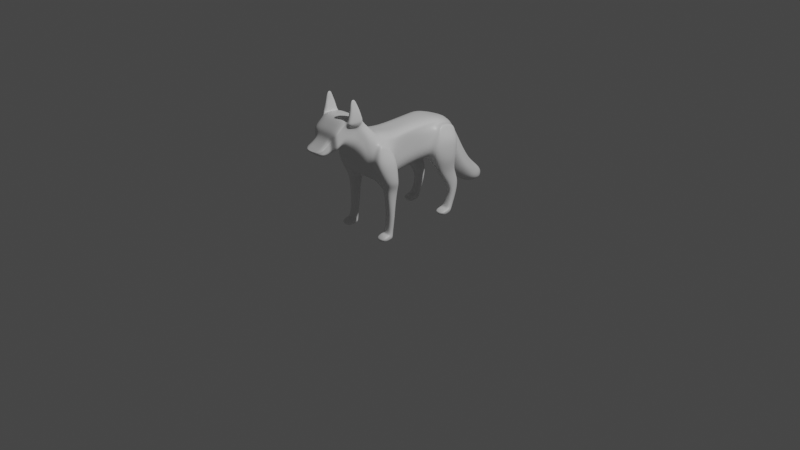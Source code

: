 # Source: nf1.blend  (saved by Blender 2.83.18; exported with 4.5.12 LTS)
import bpy
from mathutils import Matrix  # noqa: F401  (used for matrix-valued properties, if any)

bpy.ops.wm.read_factory_settings(use_empty=True)
scene = bpy.context.scene
scene.name = 'Scene'

# ---- collections
col_collection = bpy.data.collections.new('Collection'); scene.collection.children.link(col_collection)

# ---- materials (node trees are filled in below, after node groups)
mat_material = bpy.data.materials.new('Material')
mat_material.alpha_threshold = 0.0
mat_material.use_transparent_shadow = False
mat_material.line_color = (0.0, 0.0, 0.0, 1.0)

# ---- material node trees
mat_material.use_nodes = True; mat_material.node_tree.nodes.clear()
_N = mat_material.node_tree.nodes; _L = mat_material.node_tree.links
n0 = _N.new('ShaderNodeOutputMaterial'); n0.name = 'Material Output'; n0.location = (300, 300)
n1 = _N.new('ShaderNodeBsdfPrincipled'); n1.name = 'Principled BSDF'; n1.location = (10, 300)
n1.distribution = 'GGX'
n1.subsurface_method = 'BURLEY'
n1.inputs[2].default_value = 0.4
n1.inputs[3].default_value = 1.45
n1.inputs[27].default_value = (0.0, 0.0, 0.0, 1.0)
n1.inputs[28].default_value = 1.0
_L.new(n1.outputs[0], n0.inputs[0])
n0.is_active_output = True

# ---- world
world_world = bpy.data.worlds.new('World'); scene.world = world_world
world_world.use_nodes = True; world_world.node_tree.nodes.clear()
_N = world_world.node_tree.nodes; _L = world_world.node_tree.links
n0 = _N.new('ShaderNodeOutputWorld'); n0.name = 'World Output'; n0.location = (300, 300)
n1 = _N.new('ShaderNodeBackground'); n1.name = 'Background'; n1.location = (10, 300)
n1.inputs[0].default_value = (0.05088, 0.05088, 0.05088, 1.0)
_L.new(n1.outputs[0], n0.inputs[0])
n0.is_active_output = True
world_world.color = (0.05088, 0.05088, 0.05088)
world_world.use_sun_shadow = False
world_world.sun_shadow_jitter_overblur = 0.0

# ---- cameras
cam_camera = bpy.data.cameras.new('Camera')
cam_camera.clip_end = 100.0
cam_camera.ortho_scale = 7.314

# ---- lights
light_light = bpy.data.lights.new('Light', 'POINT')
light_light.transmission_factor = 0.0
light_light.energy = 1000.0
light_light.shadow_soft_size = 0.1
light_light.shadow_maximum_resolution = 0.006
light_light.use_absolute_resolution = True

# ---- meshes
me_cube = bpy.data.meshes.new('Cube')
me_cube.from_pydata([(0.4503, -0.7442, 0.9215), (0.4204, -0.7346, -1.026), (0.4192, -1.21, 1.006), (0.0, -0.7346, -1.026), (0.0, -1.21, 1.006), (0.0, -1.115, -0.9885), (0.0, -0.7442, 0.9215), (0.3668, 0.05267, 0.9812), (0.3369, 0.02398, -0.9659), (0.0, 0.02398, -0.9659), (0.0, 0.05267, 0.9812), (0.421, 0.9848, 0.9822), (0.0, 0.9276, -0.6487), (0.0, 0.8894, 1.021), (0.513, 1.633, 0.9613), (0.0, 1.633, 0.9613), (0.08685, 2.417, 0.6824), (0.4409, 2.284, -0.7746), (0.0, 2.284, -0.7746), (0.0, 2.417, 0.6824), (0.519, -1.744, 1.136), (0.0, -1.744, 1.136), (0.0, -1.991, -0.8291), (0.5572, -2.152, 1.523), (0.4833, -2.38, -0.4908), (0.0, -2.152, 1.523), (0.0, -2.38, -0.4908), (0.5386, -2.374, 1.751), (0.3819, -2.812, 0.2544), (0.0, -2.374, 1.751), (0.0, -2.812, 0.2544), (0.5368, -2.587, 2.059), (0.2979, -3.075, 0.581), (0.0, -2.587, 2.059), (0.0, -3.075, 0.581), (0.5144, -3.342, 2.146), (0.2227, -3.513, 0.85), (0.0, -3.342, 2.146), (0.0, -3.513, 0.85), (0.4712, -3.704, 1.853), (0.2664, -3.668, 0.8091), (0.0, -3.704, 1.853), (0.0, -3.668, 0.8091), (0.4712, -3.914, 1.651), (0.2899, -3.82, 0.7797), (0.0, -3.914, 1.651), (0.0, -3.82, 0.7797), (0.2961, -3.997, 1.455), (0.25, -3.937, 0.7557), (0.0, -3.997, 1.455), (0.0, -3.937, 0.7557), (0.2961, -4.134, 1.301), (0.2289, -4.087, 0.7017), (0.0, -4.134, 1.301), (0.0, -4.087, 0.7017), (0.2961, -4.305, 1.175), (0.1874, -4.264, 0.7088), (0.0, -4.305, 1.175), (0.0, -4.264, 0.7088), (0.2961, -4.434, 1.097), (0.1552, -4.421, 0.7966), (0.0, -4.434, 1.097), (0.0, -4.421, 0.7966), (0.2066, -4.598, 1.004), (0.2905, -4.591, 0.9555), (0.0, -4.598, 1.004), (0.0, -4.591, 0.9555), (0.1098, 2.595, 0.5109), (0.1307, 2.396, -0.602), (0.0, 2.396, -0.602), (0.0, 2.595, 0.5109), (0.1098, 2.889, 0.2054), (0.1307, 2.412, -1.013), (0.0, 2.412, -1.013), (0.0, 2.889, 0.2054), (0.1098, 3.212, -0.3603), (0.1307, 2.668, -1.416), (0.0, 2.668, -1.416), (0.0, 3.212, -0.3603), (0.1098, 3.534, -0.9654), (0.1307, 2.961, -1.983), (0.0, 2.961, -1.983), (0.0, 3.534, -0.9654), (0.1098, 3.904, -1.556), (0.1307, 3.303, -2.363), (0.0, 3.303, -2.363), (0.0, 3.904, -1.556), (0.1098, 4.336, -1.98), (0.1307, 3.782, -2.739), (0.0, 3.782, -2.739), (0.0, 4.336, -1.98), (0.1098, 4.726, -2.331), (0.1307, 4.268, -2.927), (0.0, 4.268, -2.927), (0.0, 4.726, -2.331), (0.08627, 4.835, -2.743), (0.1029, 4.73, -2.845), (0.0, 4.73, -2.845), (0.0, 4.835, -2.743), (0.7296, -0.7418, 0.4347), (0.7296, -0.7394, -0.05209), (0.7296, -0.737, -0.5389), (0.9524, -1.22, 0.02295), (0.8549, -2.352, 1.067), (0.8402, -2.467, 0.688), (0.803, -2.505, 0.242), (0.6461, 0.0455, 0.4945), (0.6461, 0.03833, 0.007677), (0.6461, 0.03116, -0.4791), (0.3953, 2.312, -0.5543), (0.8549, -2.216, -0.3186), (0.7657, -2.483, 1.377), (0.7657, -2.593, 1.003), (0.7657, -2.702, 0.6286), (0.6461, -3.258, 1.778), (0.6461, -3.427, 1.498), (0.6461, -3.47, 1.174), (0.6461, -2.796, 1.662), (0.6461, -2.823, 1.32), (0.6461, -2.949, 0.9504), (0.6461, -3.695, 1.592), (0.6461, -3.686, 1.331), (0.6461, -3.677, 1.07), (0.6461, -3.89, 1.433), (0.6461, -3.867, 1.216), (0.6461, -3.844, 0.9976), (0.4239, -3.982, 1.28), (0.4239, -3.967, 1.105), (0.4239, -3.952, 0.9304), (0.4239, -4.122, 1.151), (0.4239, -4.111, 1.001), (0.4239, -4.099, 0.8515), (0.4239, -4.295, 1.059), (0.4239, -4.284, 0.9421), (0.4239, -4.274, 0.8254), (0.4239, -4.431, 1.022), (0.4239, -4.428, 0.9469), (0.4239, -4.424, 0.8718), (0.3214, -4.597, 0.9916), (0.3286, -4.595, 0.9796), (0.3092, -4.593, 0.9675), (0.0, -4.597, 0.9916), (0.0, -4.595, 0.9796), (0.0, -4.593, 0.9675), (0.3858, 2.545, 0.2326), (0.3858, 2.495, -0.04555), (0.3858, 2.44, -0.4676), (0.3858, 2.77, -0.09914), (0.4601, 2.65, -0.4036), (0.3858, 2.531, -0.7081), (0.3858, 3.391, -1.22), (0.4842, 3.247, -1.474), (0.3858, 3.104, -1.728), (0.3858, 3.076, -0.6241), (0.4601, 2.94, -0.888), (0.3858, 2.804, -1.152), (0.3858, 3.754, -1.758), (0.4842, 3.603, -1.959), (0.3858, 3.453, -2.161), (0.3858, 4.197, -2.17), (0.422, 4.059, -2.36), (0.3858, 3.921, -2.549), (0.3858, 4.612, -2.48), (0.422, 4.497, -2.629), (0.3858, 4.383, -2.778), (0.1326, 4.808, -2.768), (0.1434, 4.782, -2.794), (0.1384, 4.756, -2.819), (0.0, 4.808, -2.768), (0.0, 4.782, -2.794), (0.0, 4.756, -2.819), (0.7296, -0.743, 0.6781), (0.73, -2.267, 1.319), (0.6461, 0.04909, 0.7379), (0.8211, 2.18, 0.5863), (0.6461, -2.429, 1.564), (0.6461, -3.38, 1.951), (0.6461, -2.644, 1.869), (0.6461, -3.7, 1.722), (0.6461, -3.902, 1.542), (0.4239, -3.989, 1.367), (0.4239, -4.128, 1.226), (0.4239, -4.3, 1.117), (0.4239, -4.433, 1.06), (0.2661, -4.597, 0.9976), (0.0, -4.597, 0.9976), (0.3858, 2.57, 0.3717), (0.3858, 2.829, 0.05311), (0.3858, 3.462, -1.093), (0.3858, 3.144, -0.4922), (0.3858, 3.829, -1.657), (0.3255, 4.266, -2.075), (0.3255, 4.669, -2.406), (0.113, 4.822, -2.755), (0.0, 4.822, -2.755), (0.6732, -1.115, -0.9885), (0.9144, 0.8798, -0.2313), (0.6857, 0.9276, -0.6487), (0.7089, 2.317, -0.4104), (0.8564, -1.536, 0.7409), (0.7714, 1.411, 0.6976), (0.9155, 1.052, 0.1766), (0.7714, 1.633, 0.7335), (0.8868, -1.172, -0.4876), (0.8867, -1.928, 0.8812), (0.631, -1.991, -0.8291), (0.9615, -1.383, 0.4761), (0.7351, 2.317, 0.3086), (0.0, -2.964, 2.103), (0.898, 1.262, 0.5558), (0.0, -3.294, 0.7155), (0.2951, -3.294, 0.7155), (0.7042, 2.35, -0.04611), (0.9536, -2.093, 0.7215), (0.9623, -2.317, 0.1919), (1.316, -1.172, -0.4876), (1.316, -1.115, -0.9885), (1.232, 0.8798, -0.2313), (1.232, 0.9276, -0.6487), (1.363, 1.633, -0.2432), (1.363, 1.633, -0.8615), (1.232, 2.317, -0.4104), (1.232, 2.284, -0.7746), (1.316, -2.216, -0.3186), (1.316, -1.991, -0.8291), (1.075, -1.604, 0.6583), (1.144, -1.451, 0.4761), (1.275, -1.22, 0.02295), (0.9913, 1.411, 0.6976), (1.06, 1.262, 0.5558), (1.191, 1.052, 0.1766), (0.9913, 1.633, 0.7335), (1.06, 1.633, 0.5726), (1.321, 1.633, 0.2029), (0.9913, 2.18, 0.5863), (1.06, 2.317, 0.3086), (1.191, 2.35, -0.04611), (1.075, -1.928, 0.7985), (1.144, -2.093, 0.7215), (1.275, -2.317, 0.1919), (0.5553, -2.964, 2.103), (0.6461, -3.209, 1.062), (0.6461, -3.125, 1.409), (0.6461, -3.027, 1.72), (0.6843, -0.7436, 0.7998), (0.7626, -1.373, 0.8733), (0.6564, -2.209, 1.421), (0.6008, 0.05088, 0.8596), (0.7068, 1.233, 0.8789), (0.726, 1.633, 0.8474), (0.5168, 2.298, 0.6344), (0.724, -1.836, 1.009), (0.5674, -2.401, 1.658), (0.6461, -3.361, 2.049), (0.6461, -2.615, 1.964), (0.6461, -3.702, 1.788), (0.6461, -3.908, 1.597), (0.3502, -3.993, 1.411), (0.3502, -4.131, 1.264), (0.3502, -4.302, 1.146), (0.3502, -4.434, 1.078), (0.2608, -4.598, 1.001), (0.0, -4.598, 1.001), (0.3858, 2.583, 0.4413), (0.2532, 2.859, 0.1292), (0.2667, 3.498, -1.029), (0.2326, 3.178, -0.4263), (0.2873, 3.866, -1.606), (0.2784, 4.301, -2.028), (0.2784, 4.697, -2.368), (0.09795, 4.828, -2.749), (0.0, 4.828, -2.749), (0.6461, -2.988, 2.006), (0.8264, -3.38, 1.951), (0.7611, -3.258, 1.841), (0.8264, -2.644, 1.869), (0.7611, -2.796, 1.725), (0.7611, -3.027, 1.783), (0.8382, -3.361, 2.049), (0.8382, -2.615, 1.964), (0.8264, -3.012, 1.91), (0.8382, -2.988, 2.006), (0.6463, -2.707, 2.241), (0.8167, -2.707, 2.241), (0.6463, -3.002, 2.284), (0.6233, -3.281, 2.31), (0.8167, -3.002, 2.284), (0.8167, -3.281, 2.31), (0.6769, -2.78, 2.447), (0.7813, -2.78, 2.447), (0.6769, -3.015, 2.49), (0.6538, -3.222, 2.499), (0.7813, -3.015, 2.49), (0.7813, -3.222, 2.499), (0.6809, -2.891, 2.687), (0.7439, -2.891, 2.687), (0.6578, -3.054, 2.702), (0.6578, -3.189, 2.694), (0.7439, -3.054, 2.702), (0.7439, -3.189, 2.694), (0.6978, -2.96, 2.831), (0.7105, -2.96, 2.831), (0.6747, -3.051, 2.885), (0.6747, -3.125, 2.833), (0.7105, -3.051, 2.885), (0.7105, -3.125, 2.833), (0.9175, -1.149, -1.246), (0.9175, -1.768, -1.192), (1.21, -1.149, -1.246), (1.21, -1.768, -1.192), (0.9175, -1.288, -1.957), (0.9175, -1.687, -1.913), (1.21, -1.288, -1.957), (1.21, -1.687, -1.913), (0.9175, -1.35, -2.512), (0.9175, -1.653, -2.458), (1.21, -1.35, -2.512), (1.21, -1.653, -2.458), (0.9175, -1.452, -3.082), (0.9175, -1.707, -2.98), (1.21, -1.452, -3.082), (1.21, -1.707, -2.98), (0.8549, -1.497, -3.33), (0.8549, -1.784, -3.116), (1.272, -1.497, -3.33), (1.272, -1.784, -3.116), (0.8549, -1.625, -3.391), (0.8549, -1.911, -3.082), (1.272, -1.625, -3.391), (1.272, -1.911, -3.082), (0.8549, -2.064, -3.382), (0.8549, -2.128, -3.241), (1.272, -2.064, -3.382), (1.272, -2.128, -3.241), (0.0, 1.616, -0.8571), (0.6267, 1.635, -0.8601), (0.8329, 1.209, -1.266), (0.8329, 2.161, -1.399), (1.125, 1.209, -1.266), (1.188, 1.803, -1.388), (1.125, 2.161, -1.399), (0.7703, 1.805, -1.386), (0.8319, 1.889, -2.114), (0.8319, 2.466, -1.921), (1.124, 1.889, -2.114), (1.187, 2.164, -1.989), (1.124, 2.466, -1.921), (0.7692, 2.166, -1.988), (0.8307, 1.923, -2.544), (0.8307, 2.292, -2.543), (1.123, 1.923, -2.544), (1.186, 2.094, -2.587), (1.123, 2.292, -2.543), (0.7681, 2.096, -2.586), (0.83, 1.783, -2.962), (0.83, 2.113, -2.96), (1.122, 1.783, -2.962), (1.185, 1.923, -3.013), (1.122, 2.113, -2.96), (0.7674, 1.925, -3.011), (0.7671, 1.694, -3.098), (0.7671, 1.948, -3.3), (1.185, 1.694, -3.098), (1.226, 1.806, -3.137), (1.185, 1.948, -3.3), (0.7254, 1.807, -3.136), (0.7669, 1.544, -3.08), (0.7669, 1.804, -3.375), (1.184, 1.544, -3.08), (1.226, 1.662, -3.164), (1.184, 1.804, -3.375), (0.7251, 1.663, -3.163), (0.7663, 1.336, -3.191), (0.7663, 1.445, -3.381), (1.184, 1.336, -3.191), (1.226, 1.337, -3.26), (1.184, 1.445, -3.381), (0.7246, 1.338, -3.259), (0.0, -1.477, 1.071), (0.4691, -1.477, 1.071), (0.0, -1.553, -0.9088), (0.8716, -1.732, 0.811), (1.446, -1.553, -0.9088), (1.446, -1.694, -0.4031), (1.405, -1.769, 0.1074), (1.144, -1.772, 0.5988), (1.075, -1.766, 0.7284), (0.7433, -1.605, 0.9411), (0.8549, -1.459, -1.219), (1.272, -1.459, -1.219), (0.8549, -1.487, -1.935), (1.272, -1.487, -1.935), (0.8549, -1.502, -2.485), (1.272, -1.502, -2.485), (0.8549, -1.58, -3.031), (1.272, -1.58, -3.031), (0.8131, -1.64, -3.223), (1.314, -1.64, -3.223), (0.8131, -1.768, -3.236), (1.314, -1.768, -3.236), (0.8131, -2.096, -3.311), (1.314, -2.096, -3.311), (0.6521, -1.553, -0.9088)], [], [(3, 1, 195, 5), (244, 0, 2, 245), (101, 1, 8, 108), (379, 378, 21, 20), (0, 6, 4, 2), (8, 9, 12, 197), (1, 3, 9, 8), (6, 0, 7, 10), (13, 11, 14, 15), (108, 8, 197, 196), (10, 7, 11, 13), (15, 14, 16, 19), (109, 17, 68, 146), (20, 21, 25, 23), (380, 402, 205, 22), (387, 379, 20, 251), (23, 25, 29, 27), (251, 20, 23, 246), (22, 205, 24, 26), (30, 28, 32, 34), (246, 23, 27, 252), (26, 24, 28, 30), (210, 211, 36, 38), (27, 29, 33, 31), (252, 27, 31, 254), (38, 36, 40, 42), (240, 208, 37, 35), (272, 240, 35, 253), (39, 41, 45, 43), (35, 37, 41, 39), (253, 35, 39, 255), (43, 45, 49, 47), (255, 39, 43, 256), (42, 40, 44, 46), (47, 49, 53, 51), (256, 43, 47, 257), (46, 44, 48, 50), (54, 52, 56, 58), (257, 47, 51, 258), (50, 48, 52, 54), (58, 56, 60, 62), (51, 53, 57, 55), (258, 51, 55, 259), (260, 59, 63, 261), (55, 57, 61, 59), (259, 55, 59, 260), (261, 63, 65, 262), (62, 60, 64, 66), (59, 61, 65, 63), (68, 69, 73, 72), (19, 16, 67, 70), (17, 18, 69, 68), (74, 71, 75, 78), (146, 68, 72, 149), (70, 67, 71, 74), (78, 75, 79, 82), (72, 73, 77, 76), (149, 72, 76, 155), (82, 79, 83, 86), (76, 77, 81, 80), (155, 76, 80, 152), (84, 85, 89, 88), (80, 81, 85, 84), (152, 80, 84, 158), (88, 89, 93, 92), (158, 84, 88, 161), (86, 83, 87, 90), (92, 93, 97, 96), (161, 88, 92, 164), (90, 87, 91, 94), (271, 98, 95, 270), (164, 92, 96, 167), (94, 91, 95, 98), (192, 162, 165, 193), (162, 163, 166, 165), (163, 164, 167, 166), (97, 170, 167, 96), (170, 169, 166, 167), (169, 168, 165, 166), (191, 159, 162, 192), (159, 160, 163, 162), (160, 161, 164, 163), (190, 156, 159, 191), (156, 157, 160, 159), (157, 158, 161, 160), (188, 150, 156, 190), (150, 151, 157, 156), (151, 152, 158, 157), (189, 153, 150, 188), (153, 154, 151, 150), (154, 155, 152, 151), (187, 147, 153, 189), (147, 148, 154, 153), (148, 149, 155, 154), (186, 144, 147, 187), (144, 145, 148, 147), (145, 146, 149, 148), (64, 140, 143, 66), (140, 139, 142, 143), (139, 138, 141, 142), (56, 134, 137, 60), (134, 133, 136, 137), (133, 132, 135, 136), (60, 137, 140, 64), (137, 136, 139, 140), (136, 135, 138, 139), (52, 131, 134, 56), (131, 130, 133, 134), (130, 129, 132, 133), (48, 128, 131, 52), (128, 127, 130, 131), (127, 126, 129, 130), (44, 125, 128, 48), (125, 124, 127, 128), (124, 123, 126, 127), (40, 122, 125, 44), (122, 121, 124, 125), (121, 120, 123, 124), (36, 116, 122, 40), (116, 115, 121, 122), (115, 114, 120, 121), (211, 241, 116, 36), (241, 242, 115, 116), (242, 243, 114, 115), (28, 113, 119, 32), (113, 112, 118, 119), (112, 111, 117, 118), (24, 105, 113, 28), (105, 104, 112, 113), (104, 103, 111, 112), (205, 110, 105, 24), (110, 214, 104, 105), (214, 213, 103, 104), (17, 109, 198), (174, 207, 144, 186), (207, 212, 145, 144), (212, 109, 146, 145), (173, 106, 209, 200), (106, 107, 201, 209), (107, 108, 196, 201), (171, 99, 106, 173), (99, 100, 107, 106), (100, 101, 108, 107), (1, 101, 203, 195), (101, 100, 102, 203), (100, 99, 206, 102), (244, 171, 173, 247), (247, 173, 200, 248), (248, 200, 202, 249), (250, 174, 186, 263), (249, 202, 174, 250), (263, 186, 187, 264), (264, 187, 189, 266), (266, 189, 188, 265), (265, 188, 190, 267), (267, 190, 191, 268), (268, 191, 192, 269), (269, 192, 193, 270), (168, 194, 193, 165), (138, 184, 185, 141), (132, 182, 183, 135), (135, 183, 184, 138), (129, 181, 182, 132), (126, 180, 181, 129), (123, 179, 180, 126), (120, 178, 179, 123), (114, 176, 178, 120), (243, 117, 276, 277), (111, 175, 177, 117), (103, 172, 175, 111), (213, 204, 172, 103), (99, 171, 199, 206), (109, 212, 198), (204, 213, 238, 237), (209, 201, 230, 229), (381, 204, 237, 386), (198, 212, 236, 221), (17, 198, 221, 222), (200, 209, 229, 228), (174, 202, 231, 234), (212, 207, 235, 236), (203, 102, 227, 215), (202, 200, 228, 231), (217, 218, 220, 219), (219, 220, 222, 221), (382, 383, 223, 224), (383, 384, 239, 223), (384, 385, 238, 239), (231, 232, 235, 234), (232, 233, 236, 235), (233, 219, 221, 236), (228, 229, 232, 231), (229, 230, 233, 232), (230, 217, 219, 233), (385, 386, 237, 238), (201, 196, 217, 230), (110, 205, 224, 223), (213, 214, 239, 238), (402, 195, 306, 388), (214, 110, 223, 239), (195, 203, 215, 216), (206, 199, 225, 226), (196, 197, 218, 217), (102, 206, 226, 227), (207, 174, 234, 235), (117, 177, 275, 276), (118, 117, 243, 242), (119, 118, 242, 241), (32, 119, 241, 211), (254, 31, 240, 272), (31, 33, 208, 240), (34, 32, 211, 210), (177, 254, 279, 275), (91, 269, 270, 95), (87, 268, 269, 91), (83, 267, 268, 87), (79, 265, 267, 83), (75, 266, 265, 79), (71, 264, 266, 75), (67, 263, 264, 71), (14, 249, 250, 16), (16, 250, 263, 67), (11, 248, 249, 14), (7, 247, 248, 11), (0, 244, 247, 7), (194, 271, 270, 193), (184, 261, 262, 185), (182, 259, 260, 183), (183, 260, 261, 184), (181, 258, 259, 182), (180, 257, 258, 181), (179, 256, 257, 180), (178, 255, 256, 179), (176, 253, 255, 178), (176, 114, 274, 273), (175, 252, 254, 177), (172, 246, 252, 175), (204, 251, 246, 172), (381, 387, 251, 204), (171, 244, 245, 199), (277, 280, 273, 274), (276, 275, 280, 277), (275, 279, 281, 280), (280, 281, 278, 273), (114, 243, 277, 274), (281, 279, 283, 286), (279, 254, 282, 283), (253, 176, 273, 278), (286, 283, 289, 292), (285, 287, 293, 291), (278, 281, 286, 287), (254, 272, 284, 282), (272, 253, 285, 284), (253, 278, 287, 285), (290, 291, 297, 296), (293, 292, 298, 299), (282, 284, 290, 288), (287, 286, 292, 293), (284, 285, 291, 290), (283, 282, 288, 289), (298, 295, 301, 304), (297, 299, 305, 303), (289, 288, 294, 295), (291, 293, 299, 297), (292, 289, 295, 298), (288, 290, 296, 294), (302, 303, 305, 304), (300, 302, 304, 301), (294, 296, 302, 300), (299, 298, 304, 305), (296, 297, 303, 302), (295, 294, 300, 301), (306, 308, 312, 310), (382, 224, 309, 389), (224, 205, 307, 309), (195, 216, 308, 306), (313, 311, 315, 317), (389, 309, 313, 391), (309, 307, 311, 313), (388, 306, 310, 390), (314, 316, 320, 318), (390, 310, 314, 392), (310, 312, 316, 314), (391, 313, 317, 393), (395, 321, 325, 397), (393, 317, 321, 395), (317, 315, 319, 321), (392, 314, 318, 394), (325, 323, 327, 329), (321, 319, 323, 325), (394, 318, 322, 396), (318, 320, 324, 322), (326, 328, 332, 330), (396, 322, 326, 398), (322, 324, 328, 326), (397, 325, 329, 399), (400, 330, 332, 401), (399, 329, 333, 401), (329, 327, 331, 333), (398, 326, 330, 400), (197, 12, 334, 335), (335, 334, 18, 17), (222, 220, 339, 340), (218, 197, 336, 338), (340, 339, 345, 346), (341, 337, 343, 347), (197, 335, 341, 336), (220, 218, 338, 339), (17, 222, 340, 337), (335, 17, 337, 341), (343, 346, 352, 349), (345, 344, 350, 351), (338, 336, 342, 344), (336, 341, 347, 342), (339, 338, 344, 345), (337, 340, 346, 343), (350, 348, 354, 356), (352, 351, 357, 358), (347, 343, 349, 353), (346, 345, 351, 352), (344, 342, 348, 350), (342, 347, 353, 348), (355, 358, 364, 361), (357, 356, 362, 363), (348, 353, 359, 354), (351, 350, 356, 357), (349, 352, 358, 355), (353, 349, 355, 359), (360, 365, 371, 366), (362, 360, 366, 368), (359, 355, 361, 365), (358, 357, 363, 364), (356, 354, 360, 362), (354, 359, 365, 360), (371, 367, 373, 377), (367, 370, 376, 373), (363, 362, 368, 369), (361, 364, 370, 367), (365, 361, 367, 371), (364, 363, 369, 370), (373, 376, 375, 377), (372, 377, 375, 374), (370, 369, 375, 376), (368, 366, 372, 374), (366, 371, 377, 372), (369, 368, 374, 375), (327, 398, 400, 331), (328, 399, 401, 332), (331, 400, 401, 333), (324, 397, 399, 328), (323, 396, 398, 327), (319, 394, 396, 323), (315, 392, 394, 319), (316, 393, 395, 320), (320, 395, 397, 324), (312, 391, 393, 316), (311, 390, 392, 315), (307, 388, 390, 311), (308, 389, 391, 312), (216, 382, 389, 308), (199, 245, 387, 381), (205, 402, 388, 307), (226, 225, 386, 385), (227, 226, 385, 384), (215, 227, 384, 383), (216, 215, 383, 382), (199, 381, 386, 225), (245, 2, 379, 387), (5, 195, 402, 380), (2, 4, 378, 379)])
_uv = me_cube.uv_layers.new(name='UVMap')
_uv.uv.foreach_set('vector', [0.25, 0.5, 0.375, 0.5, 0.375, 0.75, 0.25, 0.75, 0.6094, 0.5, 0.625, 0.5, 0.625, 0.75, 0.6094, 0.75, 0.4375, 0.5, 0.375, 0.5, 0.375, 0.5, 0.4375, 0.5, 0.625, 0.75, 0.75, 0.75, 0.75, 0.75, 0.625, 0.75, 0.625, 0.5, 0.75, 0.5, 0.75, 0.75, 0.625, 0.75, 0.375, 0.5, 0.25, 0.5, 0.25, 0.5, 0.375, 0.5, 0.375, 0.5, 0.25, 0.5, 0.25, 0.5, 0.375, 0.5, 0.75, 0.5, 0.625, 0.5, 0.625, 0.5, 0.75, 0.5, 0.75, 0.5, 0.625, 0.5, 0.625, 0.5, 0.75, 0.5, 0.4375, 0.5, 0.375, 0.5, 0.375, 0.5, 0.4375, 0.5, 0.75, 0.5, 0.625, 0.5, 0.625, 0.5, 0.75, 0.5, 0.75, 0.5, 0.625, 0.5, 0.625, 0.5, 0.75, 0.5, 0.4375, 0.5, 0.375, 0.5, 0.375, 0.5, 0.4375, 0.5, 0.625, 0.75, 0.75, 0.75, 0.75, 0.75, 0.625, 0.75, 0.25, 0.75, 0.375, 0.75, 0.375, 0.75, 0.25, 0.75, 0.6094, 0.75, 0.625, 0.75, 0.625, 0.75, 0.6094, 0.75, 0.625, 0.75, 0.75, 0.75, 0.75, 0.75, 0.625, 0.75, 0.6094, 0.75, 0.625, 0.75, 0.625, 0.75, 0.6094, 0.75, 0.25, 0.75, 0.375, 0.75, 0.375, 0.75, 0.25, 0.75, 0.25, 0.75, 0.375, 0.75, 0.375, 0.75, 0.25, 0.75, 0.6094, 0.75, 0.625, 0.75, 0.625, 0.75, 0.6094, 0.75, 0.25, 0.75, 0.375, 0.75, 0.375, 0.75, 0.25, 0.75, 0.25, 0.75, 0.375, 0.75, 0.375, 0.75, 0.25, 0.75, 0.625, 0.75, 0.75, 0.75, 0.75, 0.75, 0.625, 0.75, 0.6094, 0.75, 0.625, 0.75, 0.625, 0.75, 0.6094, 0.75, 0.25, 0.75, 0.375, 0.75, 0.375, 0.75, 0.25, 0.75, 0.625, 0.75, 0.75, 0.75, 0.75, 0.75, 0.625, 0.75, 0.6094, 0.75, 0.625, 0.75, 0.625, 0.75, 0.6094, 0.75, 0.625, 0.75, 0.75, 0.75, 0.75, 0.75, 0.625, 0.75, 0.625, 0.75, 0.75, 0.75, 0.75, 0.75, 0.625, 0.75, 0.6094, 0.75, 0.625, 0.75, 0.625, 0.75, 0.6094, 0.75, 0.625, 0.75, 0.75, 0.75, 0.75, 0.75, 0.625, 0.75, 0.6094, 0.75, 0.625, 0.75, 0.625, 0.75, 0.6094, 0.75, 0.25, 0.75, 0.375, 0.75, 0.375, 0.75, 0.25, 0.75, 0.625, 0.75, 0.75, 0.75, 0.75, 0.75, 0.625, 0.75, 0.6094, 0.75, 0.625, 0.75, 0.625, 0.75, 0.6094, 0.75, 0.25, 0.75, 0.375, 0.75, 0.375, 0.75, 0.25, 0.75, 0.25, 0.75, 0.375, 0.75, 0.375, 0.75, 0.25, 0.75, 0.6094, 0.75, 0.625, 0.75, 0.625, 0.75, 0.6094, 0.75, 0.25, 0.75, 0.375, 0.75, 0.375, 0.75, 0.25, 0.75, 0.25, 0.75, 0.375, 0.75, 0.375, 0.75, 0.25, 0.75, 0.625, 0.75, 0.75, 0.75, 0.75, 0.75, 0.625, 0.75, 0.6094, 0.75, 0.625, 0.75, 0.625, 0.75, 0.6094, 0.75, 0.6094, 0.75, 0.625, 0.75, 0.625, 0.75, 0.6094, 0.75, 0.625, 0.75, 0.75, 0.75, 0.75, 0.75, 0.625, 0.75, 0.6094, 0.75, 0.625, 0.75, 0.625, 0.75, 0.6094, 0.75, 0.6094, 0.75, 0.625, 0.75, 0.625, 0.875, 0.6094, 0.875, 0.25, 0.75, 0.375, 0.75, 0.375, 0.75, 0.25, 0.75, 0.625, 0.75, 0.75, 0.75, 0.75, 0.75, 0.625, 0.75, 0.375, 0.5, 0.25, 0.5, 0.25, 0.5, 0.375, 0.5, 0.75, 0.5, 0.625, 0.5, 0.625, 0.5, 0.75, 0.5, 0.375, 0.5, 0.25, 0.5, 0.25, 0.5, 0.375, 0.5, 0.75, 0.5, 0.625, 0.5, 0.625, 0.5, 0.75, 0.5, 0.4375, 0.5, 0.375, 0.5, 0.375, 0.5, 0.4375, 0.5, 0.75, 0.5, 0.625, 0.5, 0.625, 0.5, 0.75, 0.5, 0.75, 0.5, 0.625, 0.5, 0.625, 0.5, 0.75, 0.5, 0.375, 0.5, 0.25, 0.5, 0.25, 0.5, 0.375, 0.5, 0.4375, 0.5, 0.375, 0.5, 0.375, 0.5, 0.4375, 0.5, 0.75, 0.5, 0.625, 0.5, 0.625, 0.5, 0.75, 0.5, 0.375, 0.5, 0.25, 0.5, 0.25, 0.5, 0.375, 0.5, 0.4375, 0.5, 0.375, 0.5, 0.375, 0.5, 0.4375, 0.5, 0.375, 0.5, 0.25, 0.5, 0.25, 0.5, 0.375, 0.5, 0.375, 0.5, 0.25, 0.5, 0.25, 0.5, 0.375, 0.5, 0.4375, 0.5, 0.375, 0.5, 0.375, 0.5, 0.4375, 0.5, 0.375, 0.5, 0.25, 0.5, 0.25, 0.5, 0.375, 0.5, 0.4375, 0.5, 0.375, 0.5, 0.375, 0.5, 0.4375, 0.5, 0.75, 0.5, 0.625, 0.5, 0.625, 0.5, 0.75, 0.5, 0.375, 0.5, 0.25, 0.5, 0.25, 0.5, 0.375, 0.5, 0.4375, 0.5, 0.375, 0.5, 0.375, 0.5, 0.4375, 0.5, 0.75, 0.5, 0.625, 0.5, 0.625, 0.5, 0.75, 0.5, 0.6094, 0.375, 0.625, 0.375, 0.625, 0.5, 0.6094, 0.5, 0.4375, 0.5, 0.375, 0.5, 0.375, 0.5, 0.4375, 0.5, 0.75, 0.5, 0.625, 0.5, 0.625, 0.5, 0.75, 0.5, 0.5938, 0.5, 0.5625, 0.5, 0.5625, 0.5, 0.5938, 0.5, 0.5625, 0.5, 0.5, 0.5, 0.5, 0.5, 0.5625, 0.5, 0.5, 0.5, 0.4375, 0.5, 0.4375, 0.5, 0.5, 0.5, 0.375, 0.375, 0.4375, 0.375, 0.4375, 0.5, 0.375, 0.5, 0.4375, 0.375, 0.5, 0.375, 0.5, 0.5, 0.4375, 0.5, 0.5, 0.375, 0.5625, 0.375, 0.5625, 0.5, 0.5, 0.5, 0.5938, 0.5, 0.5625, 0.5, 0.5625, 0.5, 0.5938, 0.5, 0.5625, 0.5, 0.5, 0.5, 0.5, 0.5, 0.5625, 0.5, 0.5, 0.5, 0.4375, 0.5, 0.4375, 0.5, 0.5, 0.5, 0.5938, 0.5, 0.5625, 0.5, 0.5625, 0.5, 0.5938, 0.5, 0.5625, 0.5, 0.5, 0.5, 0.5, 0.5, 0.5625, 0.5, 0.5, 0.5, 0.4375, 0.5, 0.4375, 0.5, 0.5, 0.5, 0.5937, 0.5, 0.5625, 0.5, 0.5625, 0.5, 0.5938, 0.5, 0.5625, 0.5, 0.5, 0.5, 0.5, 0.5, 0.5625, 0.5, 0.5, 0.5, 0.4375, 0.5, 0.4375, 0.5, 0.5, 0.5, 0.5937, 0.5, 0.5625, 0.5, 0.5625, 0.5, 0.5937, 0.5, 0.5625, 0.5, 0.5, 0.5, 0.5, 0.5, 0.5625, 0.5, 0.5, 0.5, 0.4375, 0.5, 0.4375, 0.5, 0.5, 0.5, 0.5937, 0.5, 0.5625, 0.5, 0.5625, 0.5, 0.5937, 0.5, 0.5625, 0.5, 0.5, 0.5, 0.5, 0.5, 0.5625, 0.5, 0.5, 0.5, 0.4375, 0.5, 0.4375, 0.5, 0.5, 0.5, 0.5938, 0.5, 0.5625, 0.5, 0.5625, 0.5, 0.5937, 0.5, 0.5625, 0.5, 0.5, 0.5, 0.5, 0.5, 0.5625, 0.5, 0.5, 0.5, 0.4375, 0.5, 0.4375, 0.5, 0.5, 0.5, 0.375, 0.75, 0.4375, 0.75, 0.4375, 0.875, 0.375, 0.875, 0.4375, 0.75, 0.5, 0.75, 0.5, 0.875, 0.4375, 0.875, 0.5, 0.75, 0.5625, 0.75, 0.5625, 0.875, 0.5, 0.875, 0.375, 0.75, 0.4375, 0.75, 0.4375, 0.75, 0.375, 0.75, 0.4375, 0.75, 0.5, 0.75, 0.5, 0.75, 0.4375, 0.75, 0.5, 0.75, 0.5625, 0.75, 0.5625, 0.75, 0.5, 0.75, 0.375, 0.75, 0.4375, 0.75, 0.4375, 0.75, 0.375, 0.75, 0.4375, 0.75, 0.5, 0.75, 0.5, 0.75, 0.4375, 0.75, 0.5, 0.75, 0.5625, 0.75, 0.5625, 0.75, 0.5, 0.75, 0.375, 0.75, 0.4375, 0.75, 0.4375, 0.75, 0.375, 0.75, 0.4375, 0.75, 0.5, 0.75, 0.5, 0.75, 0.4375, 0.75, 0.5, 0.75, 0.5625, 0.75, 0.5625, 0.75, 0.5, 0.75, 0.375, 0.75, 0.4375, 0.75, 0.4375, 0.75, 0.375, 0.75, 0.4375, 0.75, 0.5, 0.75, 0.5, 0.75, 0.4375, 0.75, 0.5, 0.75, 0.5625, 0.75, 0.5625, 0.75, 0.5, 0.75, 0.375, 0.75, 0.4375, 0.75, 0.4375, 0.75, 0.375, 0.75, 0.4375, 0.75, 0.5, 0.75, 0.5, 0.75, 0.4375, 0.75, 0.5, 0.75, 0.5625, 0.75, 0.5625, 0.75, 0.5, 0.75, 0.375, 0.75, 0.4375, 0.75, 0.4375, 0.75, 0.375, 0.75, 0.4375, 0.75, 0.5, 0.75, 0.5, 0.75, 0.4375, 0.75, 0.5, 0.75, 0.5625, 0.75, 0.5625, 0.75, 0.5, 0.75, 0.375, 0.75, 0.4375, 0.75, 0.4375, 0.75, 0.375, 0.75, 0.4375, 0.75, 0.5, 0.75, 0.5, 0.75, 0.4375, 0.75, 0.5, 0.75, 0.5625, 0.75, 0.5625, 0.75, 0.5, 0.75, 0.375, 0.75, 0.4375, 0.75, 0.4375, 0.75, 0.375, 0.75, 0.4375, 0.75, 0.5, 0.75, 0.5, 0.75, 0.4375, 0.75, 0.5, 0.75, 0.5625, 0.75, 0.5625, 0.75, 0.5, 0.75, 0.375, 0.75, 0.4375, 0.75, 0.4375, 0.75, 0.375, 0.75, 0.4375, 0.75, 0.5, 0.75, 0.5, 0.75, 0.4375, 0.75, 0.5, 0.75, 0.5625, 0.75, 0.5625, 0.75, 0.5, 0.75, 0.375, 0.75, 0.4375, 0.75, 0.4375, 0.75, 0.375, 0.75, 0.4375, 0.75, 0.5, 0.75, 0.5, 0.75, 0.4375, 0.75, 0.5, 0.75, 0.5625, 0.75, 0.5625, 0.75, 0.5, 0.75, 0.375, 0.75, 0.4375, 0.75, 0.4375, 0.75, 0.375, 0.75, 0.4375, 0.75, 0.5, 0.75, 0.5, 0.75, 0.4375, 0.75, 0.5, 0.75, 0.5625, 0.75, 0.5625, 0.75, 0.5, 0.75, 0.375, 0.5, 0.4375, 0.5, 0.4375, 0.5, 0.5938, 0.5, 0.5625, 0.5, 0.5625, 0.5, 0.5938, 0.5, 0.5625, 0.5, 0.5, 0.5, 0.5, 0.5, 0.5625, 0.5, 0.5, 0.5, 0.4375, 0.5, 0.4375, 0.5, 0.5, 0.5, 0.5938, 0.5, 0.5625, 0.5, 0.5625, 0.5, 0.5938, 0.5, 0.5625, 0.5, 0.5, 0.5, 0.5, 0.5, 0.5625, 0.5, 0.5, 0.5, 0.4375, 0.5, 0.4375, 0.5, 0.5, 0.5, 0.5938, 0.5, 0.5625, 0.5, 0.5625, 0.5, 0.5938, 0.5, 0.5625, 0.5, 0.5, 0.5, 0.5, 0.5, 0.5625, 0.5, 0.5, 0.5, 0.4375, 0.5, 0.4375, 0.5, 0.5, 0.5, 0.375, 0.5, 0.4375, 0.5, 0.4375, 0.75, 0.375, 0.75, 0.4375, 0.5, 0.5, 0.5, 0.5, 0.75, 0.4375, 0.75, 0.5, 0.5, 0.5625, 0.5, 0.5625, 0.75, 0.5, 0.75, 0.6094, 0.5, 0.5938, 0.5, 0.5938, 0.5, 0.6094, 0.5, 0.6094, 0.5, 0.5938, 0.5, 0.5938, 0.5, 0.6094, 0.5, 0.6094, 0.5, 0.5938, 0.5, 0.5938, 0.5, 0.6094, 0.5, 0.6094, 0.5, 0.5938, 0.5, 0.5938, 0.5, 0.6094, 0.5, 0.6094, 0.5, 0.5938, 0.5, 0.5938, 0.5, 0.6094, 0.5, 0.6094, 0.5, 0.5938, 0.5, 0.5937, 0.5, 0.6094, 0.5, 0.6094, 0.5, 0.5937, 0.5, 0.5937, 0.5, 0.6094, 0.5, 0.6094, 0.5, 0.5937, 0.5, 0.5937, 0.5, 0.6094, 0.5, 0.6094, 0.5, 0.5937, 0.5, 0.5938, 0.5, 0.6094, 0.5, 0.6094, 0.5, 0.5938, 0.5, 0.5938, 0.5, 0.6094, 0.5, 0.6094, 0.5, 0.5938, 0.5, 0.5938, 0.5, 0.6094, 0.5, 0.6094, 0.5, 0.5938, 0.5, 0.5938, 0.5, 0.6094, 0.5, 0.5625, 0.375, 0.5938, 0.375, 0.5938, 0.5, 0.5625, 0.5, 0.5625, 0.75, 0.5938, 0.75, 0.5938, 0.875, 0.5625, 0.875, 0.5625, 0.75, 0.5938, 0.75, 0.5937, 0.75, 0.5625, 0.75, 0.5625, 0.75, 0.5937, 0.75, 0.5938, 0.75, 0.5625, 0.75, 0.5625, 0.75, 0.5937, 0.75, 0.5938, 0.75, 0.5625, 0.75, 0.5625, 0.75, 0.5938, 0.75, 0.5937, 0.75, 0.5625, 0.75, 0.5625, 0.75, 0.5938, 0.75, 0.5938, 0.75, 0.5625, 0.75, 0.5625, 0.75, 0.5938, 0.75, 0.5938, 0.75, 0.5625, 0.75, 0.5625, 0.75, 0.5938, 0.75, 0.5938, 0.75, 0.5625, 0.75, 0.5625, 0.75, 0.5625, 0.75, 0.5625, 0.75, 0.5625, 0.75, 0.5625, 0.75, 0.5938, 0.75, 0.5938, 0.75, 0.5625, 0.75, 0.5625, 0.75, 0.5937, 0.75, 0.5938, 0.75, 0.5625, 0.75, 0.5625, 0.75, 0.5937, 0.75, 0.5937, 0.75, 0.5625, 0.75, 0.5625, 0.5, 0.5938, 0.5, 0.5938, 0.75, 0.5625, 0.75, 0.4375, 0.5, 0.5, 0.5, 0.4375, 0.5, 0.5937, 0.75, 0.5625, 0.75, 0.5625, 0.75, 0.5937, 0.75, 0.5625, 0.5, 0.5, 0.5, 0.5, 0.5, 0.5625, 0.5, 0.5938, 0.75, 0.5937, 0.75, 0.5937, 0.75, 0.5938, 0.75, 0.4375, 0.5, 0.5, 0.5, 0.5, 0.5, 0.4375, 0.5, 0.375, 0.5, 0.4375, 0.5, 0.4375, 0.5, 0.375, 0.5, 0.5938, 0.5, 0.5625, 0.5, 0.5625, 0.5, 0.5938, 0.5, 0.5938, 0.5, 0.5938, 0.5, 0.5938, 0.5, 0.5938, 0.5, 0.5, 0.5, 0.5625, 0.5, 0.5625, 0.5, 0.5, 0.5, 0.4375, 0.75, 0.5, 0.75, 0.5, 0.75, 0.4375, 0.75, 0.5938, 0.5, 0.5938, 0.5, 0.5938, 0.5, 0.5938, 0.5, 0.4375, 0.5, 0.375, 0.5, 0.375, 0.5, 0.4375, 0.5, 0.4375, 0.5, 0.375, 0.5, 0.375, 0.5, 0.4375, 0.5, 0.375, 0.75, 0.4375, 0.75, 0.4375, 0.75, 0.375, 0.75, 0.4375, 0.75, 0.5, 0.75, 0.5, 0.75, 0.4375, 0.75, 0.5, 0.75, 0.5625, 0.75, 0.5625, 0.75, 0.5, 0.75, 0.5938, 0.5, 0.5625, 0.5, 0.5625, 0.5, 0.5938, 0.5, 0.5625, 0.5, 0.5, 0.5, 0.5, 0.5, 0.5625, 0.5, 0.5, 0.5, 0.4375, 0.5, 0.4375, 0.5, 0.5, 0.5, 0.5938, 0.5, 0.5625, 0.5, 0.5625, 0.5, 0.5938, 0.5, 0.5625, 0.5, 0.5, 0.5, 0.5, 0.5, 0.5625, 0.5, 0.5, 0.5, 0.4375, 0.5, 0.4375, 0.5, 0.5, 0.5, 0.5625, 0.75, 0.5938, 0.75, 0.5937, 0.75, 0.5625, 0.75, 0.5, 0.5, 0.4375, 0.5, 0.4375, 0.5, 0.5, 0.5, 0.4375, 0.75, 0.375, 0.75, 0.375, 0.75, 0.4375, 0.75, 0.5625, 0.75, 0.5, 0.75, 0.5, 0.75, 0.5625, 0.75, 0.375, 0.75, 0.375, 0.75, 0.375, 0.75, 0.375, 0.75, 0.5, 0.75, 0.4375, 0.75, 0.4375, 0.75, 0.5, 0.75, 0.375, 0.75, 0.4375, 0.75, 0.4375, 0.75, 0.375, 0.75, 0.5625, 0.75, 0.5938, 0.75, 0.5938, 0.75, 0.5625, 0.75, 0.4375, 0.5, 0.375, 0.5, 0.375, 0.5, 0.4375, 0.5, 0.5, 0.75, 0.5625, 0.75, 0.5625, 0.75, 0.5, 0.75, 0.5625, 0.5, 0.5938, 0.5, 0.5938, 0.5, 0.5625, 0.5, 0.5625, 0.75, 0.5938, 0.75, 0.5938, 0.75, 0.5625, 0.75, 0.5, 0.75, 0.5625, 0.75, 0.5625, 0.75, 0.5, 0.75, 0.4375, 0.75, 0.5, 0.75, 0.5, 0.75, 0.4375, 0.75, 0.375, 0.75, 0.4375, 0.75, 0.4375, 0.75, 0.375, 0.75, 0.6094, 0.75, 0.625, 0.75, 0.625, 0.75, 0.6094, 0.75, 0.625, 0.75, 0.75, 0.75, 0.75, 0.75, 0.625, 0.75, 0.25, 0.75, 0.375, 0.75, 0.375, 0.75, 0.25, 0.75, 0.5938, 0.75, 0.6094, 0.75, 0.6094, 0.75, 0.5938, 0.75, 0.625, 0.5, 0.6094, 0.5, 0.6094, 0.5, 0.625, 0.5, 0.625, 0.5, 0.6094, 0.5, 0.6094, 0.5, 0.625, 0.5, 0.625, 0.5, 0.6094, 0.5, 0.6094, 0.5, 0.625, 0.5, 0.625, 0.5, 0.6094, 0.5, 0.6094, 0.5, 0.625, 0.5, 0.625, 0.5, 0.6094, 0.5, 0.6094, 0.5, 0.625, 0.5, 0.625, 0.5, 0.6094, 0.5, 0.6094, 0.5, 0.625, 0.5, 0.625, 0.5, 0.6094, 0.5, 0.6094, 0.5, 0.625, 0.5, 0.625, 0.5, 0.6094, 0.5, 0.6094, 0.5, 0.625, 0.5, 0.625, 0.5, 0.6094, 0.5, 0.6094, 0.5, 0.625, 0.5, 0.625, 0.5, 0.6094, 0.5, 0.6094, 0.5, 0.625, 0.5, 0.625, 0.5, 0.6094, 0.5, 0.6094, 0.5, 0.625, 0.5, 0.625, 0.5, 0.6094, 0.5, 0.6094, 0.5, 0.625, 0.5, 0.5938, 0.375, 0.6094, 0.375, 0.6094, 0.5, 0.5938, 0.5, 0.5938, 0.75, 0.6094, 0.75, 0.6094, 0.875, 0.5938, 0.875, 0.5938, 0.75, 0.6094, 0.75, 0.6094, 0.75, 0.5937, 0.75, 0.5937, 0.75, 0.6094, 0.75, 0.6094, 0.75, 0.5938, 0.75, 0.5937, 0.75, 0.6094, 0.75, 0.6094, 0.75, 0.5938, 0.75, 0.5938, 0.75, 0.6094, 0.75, 0.6094, 0.75, 0.5937, 0.75, 0.5938, 0.75, 0.6094, 0.75, 0.6094, 0.75, 0.5938, 0.75, 0.5938, 0.75, 0.6094, 0.75, 0.6094, 0.75, 0.5938, 0.75, 0.5938, 0.75, 0.6094, 0.75, 0.6094, 0.75, 0.5938, 0.75, 0.5938, 0.75, 0.5625, 0.75, 0.5625, 0.75, 0.5938, 0.75, 0.5938, 0.75, 0.6094, 0.75, 0.6094, 0.75, 0.5938, 0.75, 0.5937, 0.75, 0.6094, 0.75, 0.6094, 0.75, 0.5938, 0.75, 0.5937, 0.75, 0.6094, 0.75, 0.6094, 0.75, 0.5937, 0.75, 0.5938, 0.75, 0.6094, 0.75, 0.6094, 0.75, 0.5937, 0.75, 0.5938, 0.5, 0.6094, 0.5, 0.6094, 0.75, 0.5938, 0.75, 0.5625, 0.75, 0.5938, 0.75, 0.5938, 0.75, 0.5625, 0.75, 0.5625, 0.75, 0.5938, 0.75, 0.5938, 0.75, 0.5625, 0.75, 0.5938, 0.75, 0.6094, 0.75, 0.6094, 0.75, 0.5938, 0.75, 0.5938, 0.75, 0.6094, 0.75, 0.6094, 0.75, 0.5938, 0.75, 0.5625, 0.75, 0.5625, 0.75, 0.5625, 0.75, 0.5625, 0.75, 0.6094, 0.75, 0.6094, 0.75, 0.6094, 0.75, 0.6094, 0.75, 0.6094, 0.75, 0.6094, 0.75, 0.6094, 0.75, 0.6094, 0.75, 0.6094, 0.75, 0.5938, 0.75, 0.5938, 0.75, 0.6094, 0.75, 0.6094, 0.75, 0.6094, 0.75, 0.6094, 0.75, 0.6094, 0.75, 0.6094, 0.75, 0.6094, 0.75, 0.6094, 0.75, 0.6094, 0.75, 0.6094, 0.75, 0.6094, 0.75, 0.6094, 0.75, 0.6094, 0.75, 0.6094, 0.75, 0.6094, 0.75, 0.6094, 0.75, 0.6094, 0.75, 0.6094, 0.75, 0.6094, 0.75, 0.6094, 0.75, 0.6094, 0.75, 0.6094, 0.75, 0.6094, 0.75, 0.6094, 0.75, 0.6094, 0.75, 0.6094, 0.75, 0.6094, 0.75, 0.6094, 0.75, 0.6094, 0.75, 0.6094, 0.75, 0.6094, 0.75, 0.6094, 0.75, 0.6094, 0.75, 0.6094, 0.75, 0.6094, 0.75, 0.6094, 0.75, 0.6094, 0.75, 0.6094, 0.75, 0.6094, 0.75, 0.6094, 0.75, 0.6094, 0.75, 0.6094, 0.75, 0.6094, 0.75, 0.6094, 0.75, 0.6094, 0.75, 0.6094, 0.75, 0.6094, 0.75, 0.6094, 0.75, 0.6094, 0.75, 0.6094, 0.75, 0.6094, 0.75, 0.6094, 0.75, 0.6094, 0.75, 0.6094, 0.75, 0.6094, 0.75, 0.6094, 0.75, 0.6094, 0.75, 0.6094, 0.75, 0.6094, 0.75, 0.6094, 0.75, 0.6094, 0.75, 0.6094, 0.75, 0.6094, 0.75, 0.6094, 0.75, 0.6094, 0.75, 0.6094, 0.75, 0.6094, 0.75, 0.6094, 0.75, 0.6094, 0.75, 0.6094, 0.75, 0.6094, 0.75, 0.6094, 0.75, 0.6094, 0.75, 0.6094, 0.75, 0.6094, 0.75, 0.6094, 0.75, 0.6094, 0.75, 0.6094, 0.75, 0.6094, 0.75, 0.6094, 0.75, 0.6094, 0.75, 0.6094, 0.75, 0.6094, 0.75, 0.6094, 0.75, 0.6094, 0.75, 0.6094, 0.75, 0.6094, 0.75, 0.6094, 0.75, 0.6094, 0.75, 0.6094, 0.75, 0.6094, 0.75, 0.6094, 0.75, 0.6094, 0.75, 0.6094, 0.75, 0.6094, 0.75, 0.6094, 0.75, 0.6094, 0.75, 0.375, 0.75, 0.375, 0.75, 0.375, 0.75, 0.375, 0.75, 0.375, 0.75, 0.375, 0.75, 0.375, 0.75, 0.375, 0.75, 0.375, 0.75, 0.375, 0.75, 0.375, 0.75, 0.375, 0.75, 0.375, 0.75, 0.375, 0.75, 0.375, 0.75, 0.375, 0.75, 0.375, 0.75, 0.375, 0.75, 0.375, 0.75, 0.375, 0.75, 0.375, 0.75, 0.375, 0.75, 0.375, 0.75, 0.375, 0.75, 0.375, 0.75, 0.375, 0.75, 0.375, 0.75, 0.375, 0.75, 0.375, 0.75, 0.375, 0.75, 0.375, 0.75, 0.375, 0.75, 0.375, 0.75, 0.375, 0.75, 0.375, 0.75, 0.375, 0.75, 0.375, 0.75, 0.375, 0.75, 0.375, 0.75, 0.375, 0.75, 0.375, 0.75, 0.375, 0.75, 0.375, 0.75, 0.375, 0.75, 0.375, 0.75, 0.375, 0.75, 0.375, 0.75, 0.375, 0.75, 0.375, 0.75, 0.375, 0.75, 0.375, 0.75, 0.375, 0.75, 0.375, 0.75, 0.375, 0.75, 0.375, 0.75, 0.375, 0.75, 0.375, 0.75, 0.375, 0.75, 0.375, 0.75, 0.375, 0.75, 0.375, 0.75, 0.375, 0.75, 0.375, 0.75, 0.375, 0.75, 0.375, 0.75, 0.375, 0.75, 0.375, 0.75, 0.375, 0.75, 0.375, 0.75, 0.375, 0.75, 0.375, 0.75, 0.375, 0.75, 0.375, 0.75, 0.375, 0.75, 0.375, 0.75, 0.375, 0.75, 0.375, 0.75, 0.375, 0.75, 0.375, 0.75, 0.375, 0.75, 0.375, 0.75, 0.375, 0.75, 0.375, 0.75, 0.375, 0.75, 0.375, 0.75, 0.375, 0.75, 0.375, 0.75, 0.375, 0.75, 0.375, 0.75, 0.375, 0.75, 0.375, 0.75, 0.375, 0.75, 0.375, 0.75, 0.375, 0.75, 0.375, 0.75, 0.375, 0.75, 0.375, 0.75, 0.375, 0.75, 0.375, 0.75, 0.375, 0.75, 0.375, 0.75, 0.375, 0.75, 0.375, 0.75, 0.375, 0.75, 0.375, 0.75, 0.375, 0.75, 0.375, 0.75, 0.375, 0.75, 0.375, 0.75, 0.375, 0.75, 0.375, 0.75, 0.375, 0.75, 0.375, 0.5, 0.25, 0.5, 0.25, 0.5, 0.375, 0.5, 0.375, 0.5, 0.25, 0.5, 0.25, 0.5, 0.375, 0.5, 0.375, 0.5, 0.375, 0.5, 0.375, 0.5, 0.375, 0.5, 0.375, 0.5, 0.375, 0.5, 0.375, 0.5, 0.375, 0.5, 0.375, 0.5, 0.375, 0.5, 0.375, 0.5, 0.375, 0.5, 0.0, 0.0, 0.0, 0.0, 0.0, 0.0, 0.0, 0.0, 0.0, 0.0, 0.0, 0.0, 0.0, 0.0, 0.0, 0.0, 0.375, 0.5, 0.375, 0.5, 0.375, 0.5, 0.375, 0.5, 0.375, 0.5, 0.375, 0.5, 0.375, 0.5, 0.375, 0.5, 0.0, 0.0, 0.0, 0.0, 0.0, 0.0, 0.0, 0.0, 0.375, 0.5, 0.375, 0.5, 0.375, 0.5, 0.375, 0.5, 0.375, 0.5, 0.375, 0.5, 0.375, 0.5, 0.375, 0.5, 0.375, 0.5, 0.375, 0.5, 0.375, 0.5, 0.375, 0.5, 0.0, 0.0, 0.0, 0.0, 0.0, 0.0, 0.0, 0.0, 0.375, 0.5, 0.375, 0.5, 0.375, 0.5, 0.375, 0.5, 0.375, 0.5, 0.375, 0.5, 0.375, 0.5, 0.375, 0.5, 0.375, 0.5, 0.375, 0.5, 0.375, 0.5, 0.375, 0.5, 0.375, 0.5, 0.375, 0.5, 0.375, 0.5, 0.375, 0.5, 0.0, 0.0, 0.0, 0.0, 0.0, 0.0, 0.0, 0.0, 0.375, 0.5, 0.375, 0.5, 0.375, 0.5, 0.375, 0.5, 0.375, 0.5, 0.375, 0.5, 0.375, 0.5, 0.375, 0.5, 0.0, 0.0, 0.0, 0.0, 0.0, 0.0, 0.0, 0.0, 0.375, 0.5, 0.375, 0.5, 0.375, 0.5, 0.375, 0.5, 0.375, 0.5, 0.375, 0.5, 0.375, 0.5, 0.375, 0.5, 0.0, 0.0, 0.0, 0.0, 0.0, 0.0, 0.0, 0.0, 0.375, 0.5, 0.375, 0.5, 0.375, 0.5, 0.375, 0.5, 0.375, 0.5, 0.375, 0.5, 0.375, 0.5, 0.375, 0.5, 0.0, 0.0, 0.0, 0.0, 0.0, 0.0, 0.0, 0.0, 0.0, 0.0, 0.0, 0.0, 0.0, 0.0, 0.0, 0.0, 0.375, 0.5, 0.375, 0.5, 0.375, 0.5, 0.375, 0.5, 0.0, 0.0, 0.0, 0.0, 0.0, 0.0, 0.0, 0.0, 0.375, 0.5, 0.375, 0.5, 0.375, 0.5, 0.375, 0.5, 0.375, 0.5, 0.375, 0.5, 0.375, 0.5, 0.375, 0.5, 0.0, 0.0, 0.0, 0.0, 0.0, 0.0, 0.0, 0.0, 0.0, 0.0, 0.0, 0.0, 0.0, 0.0, 0.0, 0.0, 0.375, 0.5, 0.375, 0.5, 0.375, 0.5, 0.375, 0.5, 0.375, 0.5, 0.375, 0.5, 0.375, 0.5, 0.375, 0.5, 0.375, 0.5, 0.375, 0.5, 0.375, 0.5, 0.375, 0.5, 0.0, 0.0, 0.0, 0.0, 0.0, 0.0, 0.0, 0.0, 0.375, 0.5, 0.375, 0.5, 0.375, 0.5, 0.375, 0.5, 0.375, 0.5, 0.375, 0.5, 0.375, 0.5, 0.0, 0.0, 0.375, 0.5, 0.0, 0.0, 0.375, 0.5, 0.375, 0.5, 0.375, 0.5, 0.375, 0.5, 0.375, 0.5, 0.375, 0.5, 0.375, 0.5, 0.375, 0.5, 0.375, 0.5, 0.375, 0.5, 0.0, 0.0, 0.0, 0.0, 0.0, 0.0, 0.0, 0.0, 0.375, 0.5, 0.375, 0.5, 0.375, 0.5, 0.375, 0.5, 0.375, 0.75, 0.375, 0.75, 0.375, 0.75, 0.375, 0.75, 0.375, 0.75, 0.375, 0.75, 0.375, 0.75, 0.375, 0.75, 0.375, 0.75, 0.375, 0.75, 0.375, 0.75, 0.375, 0.75, 0.375, 0.75, 0.375, 0.75, 0.375, 0.75, 0.375, 0.75, 0.375, 0.75, 0.375, 0.75, 0.375, 0.75, 0.375, 0.75, 0.375, 0.75, 0.375, 0.75, 0.375, 0.75, 0.375, 0.75, 0.375, 0.75, 0.375, 0.75, 0.375, 0.75, 0.375, 0.75, 0.375, 0.75, 0.375, 0.75, 0.375, 0.75, 0.375, 0.75, 0.375, 0.75, 0.375, 0.75, 0.375, 0.75, 0.375, 0.75, 0.375, 0.75, 0.375, 0.75, 0.375, 0.75, 0.375, 0.75, 0.375, 0.75, 0.375, 0.75, 0.375, 0.75, 0.375, 0.75, 0.375, 0.75, 0.375, 0.75, 0.375, 0.75, 0.375, 0.75, 0.375, 0.75, 0.375, 0.75, 0.375, 0.75, 0.375, 0.75, 0.375, 0.75, 0.375, 0.75, 0.375, 0.75, 0.375, 0.75, 0.5938, 0.75, 0.6094, 0.75, 0.6094, 0.75, 0.5938, 0.75, 0.375, 0.75, 0.375, 0.75, 0.375, 0.75, 0.375, 0.75, 0.5625, 0.75, 0.5938, 0.75, 0.5938, 0.75, 0.5625, 0.75, 0.5, 0.75, 0.5625, 0.75, 0.5625, 0.75, 0.5, 0.75, 0.4375, 0.75, 0.5, 0.75, 0.5, 0.75, 0.4375, 0.75, 0.375, 0.75, 0.4375, 0.75, 0.4375, 0.75, 0.375, 0.75, 0.5938, 0.75, 0.5938, 0.75, 0.5938, 0.75, 0.5938, 0.75, 0.6094, 0.75, 0.625, 0.75, 0.625, 0.75, 0.6094, 0.75, 0.25, 0.75, 0.375, 0.75, 0.375, 0.75, 0.25, 0.75, 0.625, 0.75, 0.75, 0.75, 0.75, 0.75, 0.625, 0.75])
me_cube.materials.append(mat_material)
me_cube.use_remesh_preserve_volume = False
me_cube.use_remesh_preserve_attributes = False
me_cube.use_mirror_vertex_groups = False
me_cube.update()

# ---- objects
ob_cube = bpy.data.objects.new('Cube', me_cube)
ob_light = bpy.data.objects.new('Light', light_light)
ob_camera = bpy.data.objects.new('Camera', cam_camera)
ob_empty = bpy.data.objects.new('Empty', None)

# ---- transforms, parenting, visibility, modifiers, constraints
ob_cube.location = (0.0, 0.0, 0.8138)
ob_cube.scale = (0.2395, 0.2395, 0.2395)
ob_cube.lock_rotations_4d = False
ob_cube.empty_display_type = 'ARROWS'
ob_cube.lineart.crease_threshold = 0.0
_m = ob_cube.modifiers.new('Mirror', 'MIRROR')
_m.use_clip = True
_m = ob_cube.modifiers.new('Subdivision', 'SUBSURF')
_m.uv_smooth = 'PRESERVE_CORNERS'
_m.levels = 3
_m.render_levels = 3
ob_light.location = (4.076, 1.005, 5.904)
ob_light.rotation_euler = (0.6503, 0.05522, 1.866)
ob_light.lock_rotations_4d = False
ob_light.empty_display_type = 'ARROWS'
ob_light.color = (0.0, 0.0, 0.0, 0.0)
ob_light.lineart.crease_threshold = 0.0
ob_camera.location = (7.359, -6.926, 4.958)
ob_camera.rotation_euler = (1.109, 0.0, 0.8149)
ob_camera.lock_rotations_4d = False
ob_camera.empty_display_type = 'ARROWS'
ob_camera.color = (0.0, 0.0, 0.0, 0.0)
ob_camera.display_type = 'WIRE'
ob_camera.lineart.crease_threshold = 0.0
ob_empty.location = (0.0, 0.0, 1.94)
ob_empty.rotation_euler = (1.571, -0.0, 1.571)
ob_empty.empty_display_type = 'IMAGE'
ob_empty.empty_display_size = 5.0
ob_empty.use_empty_image_alpha = True
ob_empty.color = (1.0, 1.0, 1.0, 0.3)
ob_empty.lineart.crease_threshold = 0.0

# ---- collection membership
col_collection.objects.link(ob_cube)
col_collection.objects.link(ob_light)
col_collection.objects.link(ob_camera)
col_collection.objects.link(ob_empty)

# ---- scene / render settings (as saved in the file)
scene.camera = ob_camera
scene.frame_start = 1; scene.frame_end = 250; scene.frame_set(1)
scene.render.engine = 'BLENDER_EEVEE_NEXT'
scene.cycles.use_denoising = False
scene.cycles.samples = 128
scene.cycles.sampling_pattern = 'TABULATED_SOBOL'
scene.cycles.use_adaptive_sampling = False
scene.cycles.use_light_tree = False
scene.view_settings.view_transform = 'Filmic'
bpy.context.view_layer.update()
